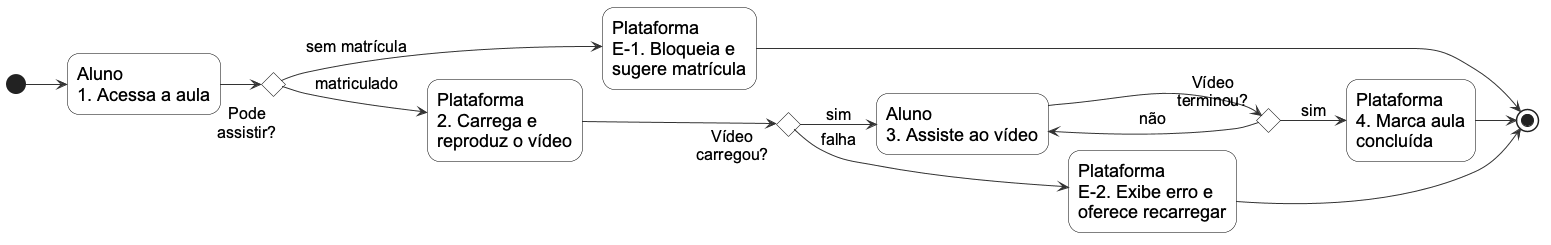

The diagram above was rendered by PlantUML. Its source (embedded in the PNG):
@startuml 11-atividades-1
left to right direction
skinparam shadowing false
skinparam defaultFontName Arial
skinparam defaultFontSize 18
skinparam ArrowFontSize 16
skinparam ArrowColor #333333
skinparam ActivityBackgroundColor white
skinparam ActivityBorderColor black
skinparam ActivityDiamondBackgroundColor white
skinparam ActivityDiamondBorderColor black

(*) --> "Aluno\n1. Acessa a aula"
--> if "Pode\nassistir?" then
  -->[sem matrícula] "Plataforma\nE-1. Bloqueia e\nsugere matrícula"
  --> (*)
else
  -->[matriculado] "Plataforma\n2. Carrega e\nreproduz o vídeo"
  --> if "Vídeo\ncarregou?" then
    -->[sim] "Aluno\n3. Assiste ao vídeo"
    --> if "Vídeo\nterminou?" then
      -->[sim] "Plataforma\n4. Marca aula\nconcluída"
      --> (*)
    else
      -->[não] "Aluno\n3. Assiste ao vídeo"
    endif
  else
    -->[falha] "Plataforma\nE-2. Exibe erro e\noferece recarregar"
    --> (*)
  endif
endif
@enduml